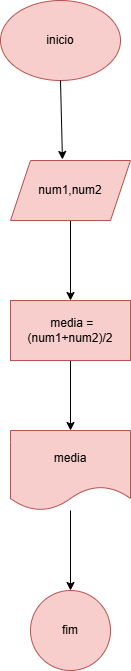

The diagram above was exported from draw.io. Its source (the exported page's mxGraphModel, read from the mxfile embedded in the PNG):
<mxGraphModel dx="1434" dy="772" grid="1" gridSize="10" guides="1" tooltips="1" connect="1" arrows="1" fold="1" page="1" pageScale="1" pageWidth="827" pageHeight="1169" math="0" shadow="0">
  <root>
    <mxCell id="0" />
    <mxCell id="1" parent="0" />
    <mxCell id="VS9VaIFjSaK4G6I7otqm-1" value="inicio" style="ellipse;whiteSpace=wrap;html=1;fillColor=#f8cecc;strokeColor=#b85450;" vertex="1" parent="1">
      <mxGeometry x="340" y="160" width="120" height="80" as="geometry" />
    </mxCell>
    <mxCell id="VS9VaIFjSaK4G6I7otqm-5" value="" style="edgeStyle=orthogonalEdgeStyle;rounded=0;orthogonalLoop=1;jettySize=auto;html=1;" edge="1" parent="1" source="VS9VaIFjSaK4G6I7otqm-2" target="VS9VaIFjSaK4G6I7otqm-4">
      <mxGeometry relative="1" as="geometry" />
    </mxCell>
    <mxCell id="VS9VaIFjSaK4G6I7otqm-2" value="num1,num2" style="shape=parallelogram;perimeter=parallelogramPerimeter;whiteSpace=wrap;html=1;fixedSize=1;fillColor=#f8cecc;strokeColor=#b85450;" vertex="1" parent="1">
      <mxGeometry x="350" y="320" width="120" height="60" as="geometry" />
    </mxCell>
    <mxCell id="VS9VaIFjSaK4G6I7otqm-3" value="" style="endArrow=classic;html=1;rounded=0;entryX=0.433;entryY=-0.017;entryDx=0;entryDy=0;exitX=0.5;exitY=1;exitDx=0;exitDy=0;entryPerimeter=0;" edge="1" parent="1" source="VS9VaIFjSaK4G6I7otqm-1" target="VS9VaIFjSaK4G6I7otqm-2">
      <mxGeometry width="50" height="50" relative="1" as="geometry">
        <mxPoint x="400" y="242" as="sourcePoint" />
        <mxPoint x="430" y="270" as="targetPoint" />
        <Array as="points" />
      </mxGeometry>
    </mxCell>
    <mxCell id="VS9VaIFjSaK4G6I7otqm-7" value="" style="edgeStyle=orthogonalEdgeStyle;rounded=0;orthogonalLoop=1;jettySize=auto;html=1;" edge="1" parent="1" source="VS9VaIFjSaK4G6I7otqm-4" target="VS9VaIFjSaK4G6I7otqm-6">
      <mxGeometry relative="1" as="geometry" />
    </mxCell>
    <mxCell id="VS9VaIFjSaK4G6I7otqm-4" value="&amp;nbsp;media = (num1+num2)/2" style="whiteSpace=wrap;html=1;fillColor=#f8cecc;strokeColor=#b85450;" vertex="1" parent="1">
      <mxGeometry x="350" y="460" width="120" height="60" as="geometry" />
    </mxCell>
    <mxCell id="VS9VaIFjSaK4G6I7otqm-9" value="" style="edgeStyle=orthogonalEdgeStyle;rounded=0;orthogonalLoop=1;jettySize=auto;html=1;" edge="1" parent="1" source="VS9VaIFjSaK4G6I7otqm-6" target="VS9VaIFjSaK4G6I7otqm-8">
      <mxGeometry relative="1" as="geometry" />
    </mxCell>
    <mxCell id="VS9VaIFjSaK4G6I7otqm-6" value="media" style="shape=document;whiteSpace=wrap;html=1;boundedLbl=1;fillColor=#f8cecc;strokeColor=#b85450;" vertex="1" parent="1">
      <mxGeometry x="350" y="590" width="120" height="80" as="geometry" />
    </mxCell>
    <mxCell id="VS9VaIFjSaK4G6I7otqm-8" value="fim" style="ellipse;whiteSpace=wrap;html=1;fillColor=#f8cecc;strokeColor=#b85450;" vertex="1" parent="1">
      <mxGeometry x="370" y="750" width="80" height="80" as="geometry" />
    </mxCell>
  </root>
</mxGraphModel>